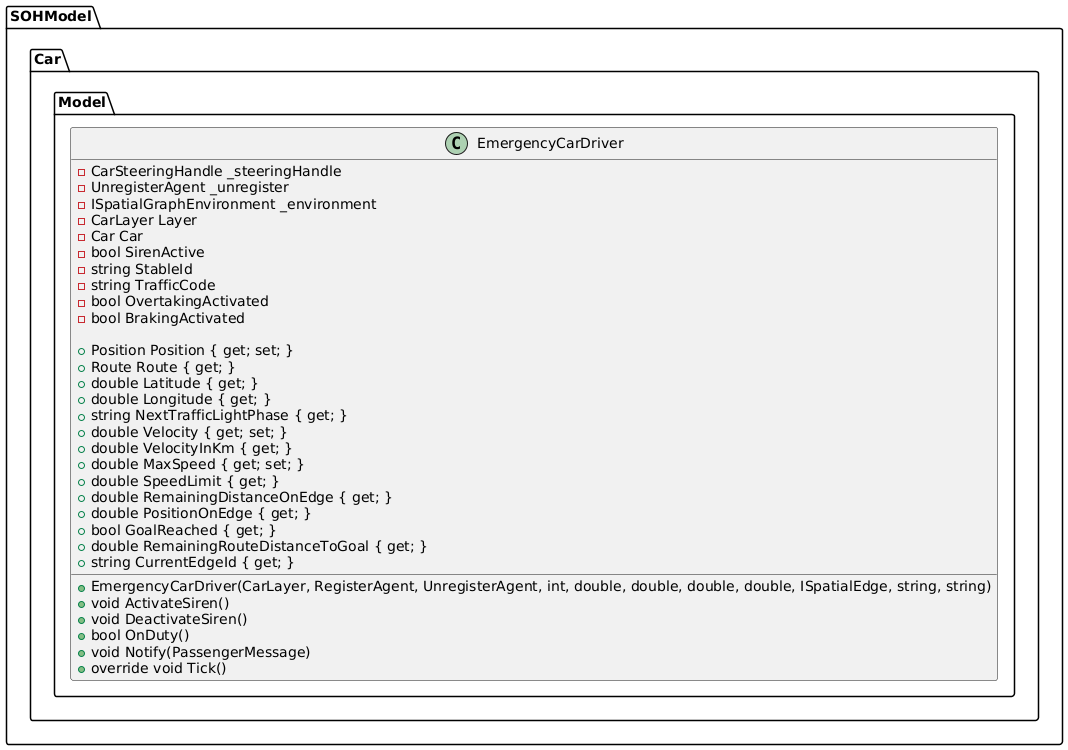

The diagram above was rendered by PlantUML. Its source (embedded in the PNG):
@startuml
namespace SOHModel.Car.Model {
    class EmergencyCarDriver {
        - CarSteeringHandle _steeringHandle
        - UnregisterAgent _unregister
        - ISpatialGraphEnvironment _environment
        - CarLayer Layer
        - Car Car
        - bool SirenActive
        - string StableId
        - string TrafficCode
        - bool OvertakingActivated
        - bool BrakingActivated
        
        + EmergencyCarDriver(CarLayer, RegisterAgent, UnregisterAgent, int, double, double, double, double, ISpatialEdge, string, string)
        + void ActivateSiren()
        + void DeactivateSiren()
        + bool OnDuty()
        + void Notify(PassengerMessage)
        + override void Tick()
        + Position Position { get; set; }
        + Route Route { get; }
        + double Latitude { get; }
        + double Longitude { get; }
        + string NextTrafficLightPhase { get; }
        + double Velocity { get; set; }
        + double VelocityInKm { get; }
        + double MaxSpeed { get; set; }
        + double SpeedLimit { get; }
        + double RemainingDistanceOnEdge { get; }
        + double PositionOnEdge { get; }
        + bool GoalReached { get; }
        + double RemainingRouteDistanceToGoal { get; }
        + string CurrentEdgeId { get; }
    }
}
@enduml